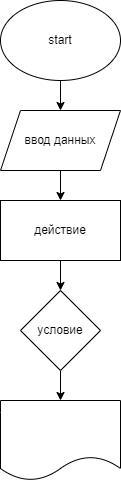

The diagram above was exported from draw.io. Its source (the exported page's mxGraphModel, read from the mxfile embedded in the PNG):
<mxGraphModel dx="734" dy="338" grid="1" gridSize="10" guides="1" tooltips="1" connect="1" arrows="1" fold="1" page="1" pageScale="1" pageWidth="827" pageHeight="1169" math="0" shadow="0">
  <root>
    <mxCell id="0" />
    <mxCell id="1" parent="0" />
    <mxCell id="4" value="" style="edgeStyle=none;html=1;" parent="1" source="2" target="3" edge="1">
      <mxGeometry relative="1" as="geometry" />
    </mxCell>
    <mxCell id="2" value="start" style="ellipse;whiteSpace=wrap;html=1;" parent="1" vertex="1">
      <mxGeometry x="310" y="10" width="120" height="80" as="geometry" />
    </mxCell>
    <mxCell id="6" value="" style="edgeStyle=none;html=1;" parent="1" source="3" target="5" edge="1">
      <mxGeometry relative="1" as="geometry" />
    </mxCell>
    <mxCell id="3" value="ввод данных" style="shape=parallelogram;perimeter=parallelogramPerimeter;whiteSpace=wrap;html=1;fixedSize=1;" parent="1" vertex="1">
      <mxGeometry x="310" y="120" width="120" height="60" as="geometry" />
    </mxCell>
    <mxCell id="8" value="" style="edgeStyle=none;html=1;" parent="1" source="5" target="7" edge="1">
      <mxGeometry relative="1" as="geometry" />
    </mxCell>
    <mxCell id="5" value="действие" style="whiteSpace=wrap;html=1;" parent="1" vertex="1">
      <mxGeometry x="310" y="210" width="120" height="60" as="geometry" />
    </mxCell>
    <mxCell id="10" value="" style="edgeStyle=none;html=1;" parent="1" source="7" target="9" edge="1">
      <mxGeometry relative="1" as="geometry" />
    </mxCell>
    <mxCell id="7" value="условие" style="rhombus;whiteSpace=wrap;html=1;" parent="1" vertex="1">
      <mxGeometry x="330" y="300" width="80" height="80" as="geometry" />
    </mxCell>
    <mxCell id="9" value="" style="shape=document;whiteSpace=wrap;html=1;boundedLbl=1;" parent="1" vertex="1">
      <mxGeometry x="310" y="410" width="120" height="80" as="geometry" />
    </mxCell>
  </root>
</mxGraphModel>